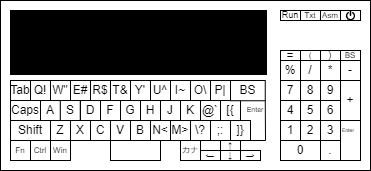

The diagram above was exported from draw.io. Its source (the exported page's mxGraphModel, read from the mxfile embedded in the PNG):
<mxGraphModel dx="382" dy="261" grid="1" gridSize="10" guides="1" tooltips="1" connect="1" arrows="1" fold="1" page="1" pageScale="1" pageWidth="827" pageHeight="1169" math="0" shadow="0">
  <root>
    <mxCell id="0" />
    <mxCell id="1" parent="0" />
    <mxCell id="BqqdeSrSqCluV5BGQZfX-1" value="" style="rounded=0;whiteSpace=wrap;html=1;" vertex="1" parent="1">
      <mxGeometry x="160" y="220" width="370" height="170" as="geometry" />
    </mxCell>
    <mxCell id="BqqdeSrSqCluV5BGQZfX-2" value="" style="rounded=0;whiteSpace=wrap;html=1;fillColor=#000000;" vertex="1" parent="1">
      <mxGeometry x="170" y="230" width="256" height="64" as="geometry" />
    </mxCell>
    <mxCell id="BqqdeSrSqCluV5BGQZfX-3" value="Q!" style="whiteSpace=wrap;html=1;aspect=fixed;" vertex="1" parent="1">
      <mxGeometry x="190" y="300" width="20" height="20" as="geometry" />
    </mxCell>
    <mxCell id="BqqdeSrSqCluV5BGQZfX-4" value="W&quot;" style="whiteSpace=wrap;html=1;aspect=fixed;" vertex="1" parent="1">
      <mxGeometry x="210" y="300" width="20" height="20" as="geometry" />
    </mxCell>
    <mxCell id="BqqdeSrSqCluV5BGQZfX-5" value="E#" style="whiteSpace=wrap;html=1;aspect=fixed;" vertex="1" parent="1">
      <mxGeometry x="230" y="300" width="20" height="20" as="geometry" />
    </mxCell>
    <mxCell id="BqqdeSrSqCluV5BGQZfX-6" value="R$" style="whiteSpace=wrap;html=1;aspect=fixed;" vertex="1" parent="1">
      <mxGeometry x="250" y="300" width="20" height="20" as="geometry" />
    </mxCell>
    <mxCell id="BqqdeSrSqCluV5BGQZfX-7" value="T&amp;amp;" style="whiteSpace=wrap;html=1;aspect=fixed;" vertex="1" parent="1">
      <mxGeometry x="270" y="300" width="20" height="20" as="geometry" />
    </mxCell>
    <mxCell id="BqqdeSrSqCluV5BGQZfX-8" value="Y'" style="whiteSpace=wrap;html=1;aspect=fixed;" vertex="1" parent="1">
      <mxGeometry x="290" y="300" width="20" height="20" as="geometry" />
    </mxCell>
    <mxCell id="BqqdeSrSqCluV5BGQZfX-9" value="U^" style="whiteSpace=wrap;html=1;aspect=fixed;" vertex="1" parent="1">
      <mxGeometry x="310" y="300" width="20" height="20" as="geometry" />
    </mxCell>
    <mxCell id="BqqdeSrSqCluV5BGQZfX-10" value="I~" style="whiteSpace=wrap;html=1;aspect=fixed;" vertex="1" parent="1">
      <mxGeometry x="330" y="300" width="20" height="20" as="geometry" />
    </mxCell>
    <mxCell id="BqqdeSrSqCluV5BGQZfX-11" value="O\" style="whiteSpace=wrap;html=1;aspect=fixed;" vertex="1" parent="1">
      <mxGeometry x="350" y="300" width="20" height="20" as="geometry" />
    </mxCell>
    <mxCell id="BqqdeSrSqCluV5BGQZfX-12" value="P|" style="whiteSpace=wrap;html=1;aspect=fixed;" vertex="1" parent="1">
      <mxGeometry x="370" y="300" width="20" height="20" as="geometry" />
    </mxCell>
    <mxCell id="BqqdeSrSqCluV5BGQZfX-14" value="A" style="whiteSpace=wrap;html=1;aspect=fixed;" vertex="1" parent="1">
      <mxGeometry x="200" y="320" width="20" height="20" as="geometry" />
    </mxCell>
    <mxCell id="BqqdeSrSqCluV5BGQZfX-15" value="S" style="whiteSpace=wrap;html=1;aspect=fixed;" vertex="1" parent="1">
      <mxGeometry x="219.76" y="320" width="20" height="20" as="geometry" />
    </mxCell>
    <mxCell id="BqqdeSrSqCluV5BGQZfX-16" value="D" style="whiteSpace=wrap;html=1;aspect=fixed;" vertex="1" parent="1">
      <mxGeometry x="240" y="320" width="20" height="20" as="geometry" />
    </mxCell>
    <mxCell id="BqqdeSrSqCluV5BGQZfX-17" value="F" style="whiteSpace=wrap;html=1;aspect=fixed;" vertex="1" parent="1">
      <mxGeometry x="260" y="320" width="20" height="20" as="geometry" />
    </mxCell>
    <mxCell id="BqqdeSrSqCluV5BGQZfX-18" value="G" style="whiteSpace=wrap;html=1;aspect=fixed;" vertex="1" parent="1">
      <mxGeometry x="280" y="320" width="20" height="20" as="geometry" />
    </mxCell>
    <mxCell id="BqqdeSrSqCluV5BGQZfX-19" value="H" style="whiteSpace=wrap;html=1;aspect=fixed;" vertex="1" parent="1">
      <mxGeometry x="300" y="320" width="20" height="20" as="geometry" />
    </mxCell>
    <mxCell id="BqqdeSrSqCluV5BGQZfX-20" value="J" style="whiteSpace=wrap;html=1;aspect=fixed;" vertex="1" parent="1">
      <mxGeometry x="320" y="320" width="20" height="20" as="geometry" />
    </mxCell>
    <mxCell id="BqqdeSrSqCluV5BGQZfX-21" value="K" style="whiteSpace=wrap;html=1;aspect=fixed;" vertex="1" parent="1">
      <mxGeometry x="340" y="320" width="20" height="20" as="geometry" />
    </mxCell>
    <mxCell id="BqqdeSrSqCluV5BGQZfX-22" value="@`" style="whiteSpace=wrap;html=1;aspect=fixed;" vertex="1" parent="1">
      <mxGeometry x="360" y="320" width="20" height="20" as="geometry" />
    </mxCell>
    <mxCell id="BqqdeSrSqCluV5BGQZfX-23" value="[{" style="whiteSpace=wrap;html=1;aspect=fixed;" vertex="1" parent="1">
      <mxGeometry x="380" y="320" width="20" height="20" as="geometry" />
    </mxCell>
    <mxCell id="BqqdeSrSqCluV5BGQZfX-24" value="BS" style="whiteSpace=wrap;html=1;" vertex="1" parent="1">
      <mxGeometry x="390" y="300" width="34.76" height="20.24" as="geometry" />
    </mxCell>
    <mxCell id="BqqdeSrSqCluV5BGQZfX-26" value="Z" style="whiteSpace=wrap;html=1;aspect=fixed;" vertex="1" parent="1">
      <mxGeometry x="210" y="340" width="20" height="20" as="geometry" />
    </mxCell>
    <mxCell id="BqqdeSrSqCluV5BGQZfX-27" value="X" style="whiteSpace=wrap;html=1;aspect=fixed;" vertex="1" parent="1">
      <mxGeometry x="230" y="340" width="20" height="20" as="geometry" />
    </mxCell>
    <mxCell id="BqqdeSrSqCluV5BGQZfX-28" value="C" style="whiteSpace=wrap;html=1;aspect=fixed;" vertex="1" parent="1">
      <mxGeometry x="250" y="340" width="20" height="20" as="geometry" />
    </mxCell>
    <mxCell id="BqqdeSrSqCluV5BGQZfX-29" value="V" style="whiteSpace=wrap;html=1;aspect=fixed;" vertex="1" parent="1">
      <mxGeometry x="270" y="340" width="20" height="20" as="geometry" />
    </mxCell>
    <mxCell id="BqqdeSrSqCluV5BGQZfX-30" value="B" style="whiteSpace=wrap;html=1;aspect=fixed;" vertex="1" parent="1">
      <mxGeometry x="290" y="340" width="20" height="20" as="geometry" />
    </mxCell>
    <mxCell id="BqqdeSrSqCluV5BGQZfX-31" value="N&amp;lt;" style="whiteSpace=wrap;html=1;aspect=fixed;" vertex="1" parent="1">
      <mxGeometry x="310" y="340" width="20" height="20" as="geometry" />
    </mxCell>
    <mxCell id="BqqdeSrSqCluV5BGQZfX-32" value="M&amp;gt;" style="whiteSpace=wrap;html=1;aspect=fixed;" vertex="1" parent="1">
      <mxGeometry x="330" y="340" width="20" height="20" as="geometry" />
    </mxCell>
    <mxCell id="BqqdeSrSqCluV5BGQZfX-33" value="\?" style="whiteSpace=wrap;html=1;aspect=fixed;" vertex="1" parent="1">
      <mxGeometry x="350" y="340" width="20" height="20" as="geometry" />
    </mxCell>
    <mxCell id="BqqdeSrSqCluV5BGQZfX-34" value=";:" style="whiteSpace=wrap;html=1;aspect=fixed;" vertex="1" parent="1">
      <mxGeometry x="370" y="340" width="20" height="20" as="geometry" />
    </mxCell>
    <mxCell id="BqqdeSrSqCluV5BGQZfX-40" value="Enter" style="text;html=1;align=center;verticalAlign=middle;whiteSpace=wrap;rounded=0;direction=west;flipH=1;fontSize=7;spacing=0;spacingBottom=0;horizontal=1;labelPosition=center;verticalLabelPosition=middle;" vertex="1" parent="1">
      <mxGeometry x="409.76" y="325" width="10.24" height="10" as="geometry" />
    </mxCell>
    <mxCell id="BqqdeSrSqCluV5BGQZfX-41" value="Shift" style="whiteSpace=wrap;html=1;" vertex="1" parent="1">
      <mxGeometry x="170" y="340" width="40" height="20" as="geometry" />
    </mxCell>
    <mxCell id="BqqdeSrSqCluV5BGQZfX-42" value="Caps" style="whiteSpace=wrap;html=1;" vertex="1" parent="1">
      <mxGeometry x="170" y="320" width="30" height="20" as="geometry" />
    </mxCell>
    <mxCell id="BqqdeSrSqCluV5BGQZfX-43" value="Tab" style="whiteSpace=wrap;html=1;" vertex="1" parent="1">
      <mxGeometry x="170" y="300" width="20" height="20" as="geometry" />
    </mxCell>
    <mxCell id="BqqdeSrSqCluV5BGQZfX-45" value="カナ" style="rounded=0;whiteSpace=wrap;html=1;fontSize=8;" vertex="1" parent="1">
      <mxGeometry x="340" y="360" width="20" height="20" as="geometry" />
    </mxCell>
    <mxCell id="BqqdeSrSqCluV5BGQZfX-46" value="" style="rounded=0;whiteSpace=wrap;html=1;" vertex="1" parent="1">
      <mxGeometry x="270" y="360" width="50" height="20" as="geometry" />
    </mxCell>
    <mxCell id="BqqdeSrSqCluV5BGQZfX-47" value="0" style="rounded=0;whiteSpace=wrap;html=1;" vertex="1" parent="1">
      <mxGeometry x="440" y="360" width="40" height="20" as="geometry" />
    </mxCell>
    <mxCell id="BqqdeSrSqCluV5BGQZfX-48" value="7" style="rounded=0;whiteSpace=wrap;html=1;" vertex="1" parent="1">
      <mxGeometry x="440" y="300" width="20" height="20" as="geometry" />
    </mxCell>
    <mxCell id="BqqdeSrSqCluV5BGQZfX-49" value="4" style="rounded=0;whiteSpace=wrap;html=1;" vertex="1" parent="1">
      <mxGeometry x="440" y="320" width="20" height="20" as="geometry" />
    </mxCell>
    <mxCell id="BqqdeSrSqCluV5BGQZfX-50" value="1" style="rounded=0;whiteSpace=wrap;html=1;" vertex="1" parent="1">
      <mxGeometry x="440" y="340" width="20" height="20" as="geometry" />
    </mxCell>
    <mxCell id="BqqdeSrSqCluV5BGQZfX-51" value="8" style="rounded=0;whiteSpace=wrap;html=1;" vertex="1" parent="1">
      <mxGeometry x="460" y="300" width="20" height="20" as="geometry" />
    </mxCell>
    <mxCell id="BqqdeSrSqCluV5BGQZfX-52" value="5" style="rounded=0;whiteSpace=wrap;html=1;" vertex="1" parent="1">
      <mxGeometry x="460" y="320" width="20" height="20" as="geometry" />
    </mxCell>
    <mxCell id="BqqdeSrSqCluV5BGQZfX-53" value="2" style="rounded=0;whiteSpace=wrap;html=1;" vertex="1" parent="1">
      <mxGeometry x="460" y="340" width="20" height="20" as="geometry" />
    </mxCell>
    <mxCell id="BqqdeSrSqCluV5BGQZfX-54" value="9" style="rounded=0;whiteSpace=wrap;html=1;" vertex="1" parent="1">
      <mxGeometry x="480" y="300" width="20" height="20" as="geometry" />
    </mxCell>
    <mxCell id="BqqdeSrSqCluV5BGQZfX-55" value="6" style="rounded=0;whiteSpace=wrap;html=1;" vertex="1" parent="1">
      <mxGeometry x="480" y="320" width="20" height="20" as="geometry" />
    </mxCell>
    <mxCell id="BqqdeSrSqCluV5BGQZfX-56" value="3" style="rounded=0;whiteSpace=wrap;html=1;" vertex="1" parent="1">
      <mxGeometry x="480" y="340" width="20" height="20" as="geometry" />
    </mxCell>
    <mxCell id="BqqdeSrSqCluV5BGQZfX-57" value="." style="rounded=0;whiteSpace=wrap;html=1;" vertex="1" parent="1">
      <mxGeometry x="480" y="360" width="20" height="20" as="geometry" />
    </mxCell>
    <mxCell id="BqqdeSrSqCluV5BGQZfX-58" value="%" style="rounded=0;whiteSpace=wrap;html=1;" vertex="1" parent="1">
      <mxGeometry x="440" y="280" width="20" height="20" as="geometry" />
    </mxCell>
    <mxCell id="BqqdeSrSqCluV5BGQZfX-59" value="Enter" style="rounded=0;whiteSpace=wrap;html=1;verticalAlign=top;labelPosition=center;verticalLabelPosition=middle;align=left;fontSize=5;horizontal=1;" vertex="1" parent="1">
      <mxGeometry x="500" y="340" width="20" height="40" as="geometry" />
    </mxCell>
    <mxCell id="BqqdeSrSqCluV5BGQZfX-60" value="+" style="rounded=0;whiteSpace=wrap;html=1;" vertex="1" parent="1">
      <mxGeometry x="500" y="300" width="20" height="40" as="geometry" />
    </mxCell>
    <mxCell id="BqqdeSrSqCluV5BGQZfX-61" value="/" style="rounded=0;whiteSpace=wrap;html=1;" vertex="1" parent="1">
      <mxGeometry x="460" y="280" width="20" height="20" as="geometry" />
    </mxCell>
    <mxCell id="BqqdeSrSqCluV5BGQZfX-62" value="*" style="rounded=0;whiteSpace=wrap;html=1;" vertex="1" parent="1">
      <mxGeometry x="480" y="280" width="20" height="20" as="geometry" />
    </mxCell>
    <mxCell id="BqqdeSrSqCluV5BGQZfX-63" value="-" style="rounded=0;whiteSpace=wrap;html=1;" vertex="1" parent="1">
      <mxGeometry x="500" y="280" width="20" height="20" as="geometry" />
    </mxCell>
    <mxCell id="BqqdeSrSqCluV5BGQZfX-64" value="=" style="rounded=0;whiteSpace=wrap;html=1;" vertex="1" parent="1">
      <mxGeometry x="440" y="270" width="20" height="10" as="geometry" />
    </mxCell>
    <mxCell id="BqqdeSrSqCluV5BGQZfX-65" value="(" style="rounded=0;whiteSpace=wrap;html=1;fontSize=8;verticalAlign=middle;labelPosition=center;verticalLabelPosition=middle;align=center;" vertex="1" parent="1">
      <mxGeometry x="460" y="270" width="20" height="10" as="geometry" />
    </mxCell>
    <mxCell id="BqqdeSrSqCluV5BGQZfX-66" value=")" style="rounded=0;whiteSpace=wrap;html=1;fontSize=9;" vertex="1" parent="1">
      <mxGeometry x="480" y="270" width="20" height="10" as="geometry" />
    </mxCell>
    <mxCell id="BqqdeSrSqCluV5BGQZfX-67" value="BS" style="rounded=0;whiteSpace=wrap;html=1;fontSize=8;" vertex="1" parent="1">
      <mxGeometry x="500" y="270" width="20" height="10" as="geometry" />
    </mxCell>
    <mxCell id="BqqdeSrSqCluV5BGQZfX-68" value="Run" style="rounded=0;whiteSpace=wrap;html=1;fontSize=9;" vertex="1" parent="1">
      <mxGeometry x="440" y="230" width="20" height="10" as="geometry" />
    </mxCell>
    <mxCell id="BqqdeSrSqCluV5BGQZfX-70" value="Txt" style="rounded=0;whiteSpace=wrap;html=1;fontSize=8;" vertex="1" parent="1">
      <mxGeometry x="460" y="230" width="20" height="10" as="geometry" />
    </mxCell>
    <mxCell id="BqqdeSrSqCluV5BGQZfX-71" value="Asm" style="rounded=0;whiteSpace=wrap;html=1;fontSize=8;" vertex="1" parent="1">
      <mxGeometry x="480" y="230" width="20" height="10" as="geometry" />
    </mxCell>
    <mxCell id="BqqdeSrSqCluV5BGQZfX-72" value="" style="rounded=0;whiteSpace=wrap;html=1;" vertex="1" parent="1">
      <mxGeometry x="500" y="230" width="20" height="10" as="geometry" />
    </mxCell>
    <mxCell id="BqqdeSrSqCluV5BGQZfX-73" value="" style="shape=mxgraph.signs.tech.power;html=1;pointerEvents=1;fillColor=#000000;strokeColor=none;verticalLabelPosition=bottom;verticalAlign=top;align=center;aspect=fixed;" vertex="1" parent="1">
      <mxGeometry x="505.36" y="230" width="9.28" height="10" as="geometry" />
    </mxCell>
    <mxCell id="BqqdeSrSqCluV5BGQZfX-78" value="]}" style="whiteSpace=wrap;html=1;aspect=fixed;" vertex="1" parent="1">
      <mxGeometry x="390" y="340" width="20" height="20" as="geometry" />
    </mxCell>
    <mxCell id="BqqdeSrSqCluV5BGQZfX-82" value="" style="endArrow=none;html=1;rounded=0;entryX=1;entryY=1;entryDx=0;entryDy=0;exitX=1;exitY=0;exitDx=0;exitDy=0;" edge="1" parent="1" source="BqqdeSrSqCluV5BGQZfX-87" target="BqqdeSrSqCluV5BGQZfX-24">
      <mxGeometry width="50" height="50" relative="1" as="geometry">
        <mxPoint x="425" y="360" as="sourcePoint" />
        <mxPoint x="390" y="290" as="targetPoint" />
        <Array as="points">
          <mxPoint x="425" y="360" />
        </Array>
      </mxGeometry>
    </mxCell>
    <mxCell id="BqqdeSrSqCluV5BGQZfX-83" value="Win" style="rounded=0;whiteSpace=wrap;html=1;fontSize=8;" vertex="1" parent="1">
      <mxGeometry x="210" y="360" width="20" height="20" as="geometry" />
    </mxCell>
    <mxCell id="BqqdeSrSqCluV5BGQZfX-84" value="Ctrl" style="rounded=0;whiteSpace=wrap;html=1;fontSize=8;" vertex="1" parent="1">
      <mxGeometry x="190" y="360" width="20" height="20" as="geometry" />
    </mxCell>
    <mxCell id="BqqdeSrSqCluV5BGQZfX-85" value="Fn" style="rounded=0;whiteSpace=wrap;html=1;fontSize=8;" vertex="1" parent="1">
      <mxGeometry x="170" y="360" width="20" height="20" as="geometry" />
    </mxCell>
    <mxCell id="BqqdeSrSqCluV5BGQZfX-86" value="←" style="rounded=0;whiteSpace=wrap;html=1;fontSize=9;" vertex="1" parent="1">
      <mxGeometry x="360" y="370" width="20" height="10" as="geometry" />
    </mxCell>
    <mxCell id="BqqdeSrSqCluV5BGQZfX-87" value="↑" style="rounded=0;whiteSpace=wrap;html=1;fontSize=9;" vertex="1" parent="1">
      <mxGeometry x="380" y="360" width="20" height="10" as="geometry" />
    </mxCell>
    <mxCell id="BqqdeSrSqCluV5BGQZfX-88" value="↓" style="rounded=0;whiteSpace=wrap;html=1;fontSize=9;" vertex="1" parent="1">
      <mxGeometry x="380" y="370" width="20" height="10" as="geometry" />
    </mxCell>
    <mxCell id="BqqdeSrSqCluV5BGQZfX-89" value="→" style="rounded=0;whiteSpace=wrap;html=1;fontSize=9;" vertex="1" parent="1">
      <mxGeometry x="400" y="370" width="20" height="10" as="geometry" />
    </mxCell>
  </root>
</mxGraphModel>